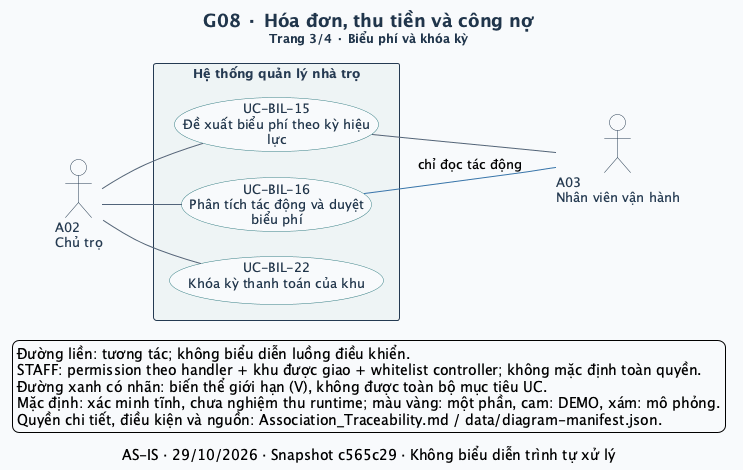

The diagram above was rendered by PlantUML. Its source (embedded in the PNG):
@startuml
left to right direction
skinparam defaultFontName SansSerif
skinparam defaultFontSize 13
skinparam backgroundColor #F8FAFC
skinparam shadowing false
skinparam ArrowColor #52647A
skinparam ArrowThickness 1
skinparam actorStyle stickman
skinparam actorBorderColor #243A52
skinparam actorFontColor #243A52
skinparam actorBackgroundColor #FFFFFF
skinparam usecase {
  BackgroundColor #FFFFFF
  BorderColor #327C83
  FontColor #20354B
  BackgroundColor<<Một phần>> #FFF0CE
  BorderColor<<Một phần>> #B17917
  BackgroundColor<<DEMO>> #FCE5DF
  BorderColor<<DEMO>> #BC593A
  BackgroundColor<<MÔ PHỎNG>> #E7EAF1
  BorderColor<<MÔ PHỎNG>> #6C7488
}
skinparam rectangle {
  BackgroundColor #EEF4F5
  BorderColor #243A52
  FontColor #243A52
}
skinparam titleFontColor #20354B
skinparam titleFontSize 18
skinparam nodesep 25
skinparam ranksep 65
title G08 · Hóa đơn, thu tiền và công nợ\n<size:12>Trang 3/4 · Biểu phí và khóa kỳ</size>
caption AS-IS · 29/10/2026 · Snapshot c565c29 · Không biểu diễn trình tự xử lý
actor "A02\nChủ trọ" as A02
actor "A03\nNhân viên vận hành" as A03
rectangle "Hệ thống quản lý nhà trọ" as SYSTEM {
  usecase "UC-BIL-15\nĐề xuất biểu phí theo kỳ hiệu\nlực" as UC_BIL_15
  usecase "UC-BIL-16\nPhân tích tác động và duyệt\nbiểu phí" as UC_BIL_16
  usecase "UC-BIL-22\nKhóa kỳ thanh toán của khu" as UC_BIL_22
}
A02 -- UC_BIL_15
UC_BIL_15 -- A03
A02 -- UC_BIL_16
UC_BIL_16 -[#3975AA]- A03 : chỉ đọc tác động
A02 -- UC_BIL_22
legend bottom left
  Đường liền: tương tác; không biểu diễn luồng điều khiển.
  STAFF: permission theo handler + khu được giao + whitelist controller; không mặc định toàn quyền.
  Đường xanh có nhãn: biến thể giới hạn (V), không được toàn bộ mục tiêu UC.
  Mặc định: xác minh tĩnh, chưa nghiệm thu runtime; màu vàng: một phần, cam: DEMO, xám: mô phỏng.
  Quyền chi tiết, điều kiện và nguồn: Association_Traceability.md / data/diagram-manifest.json.
endlegend
@enduml